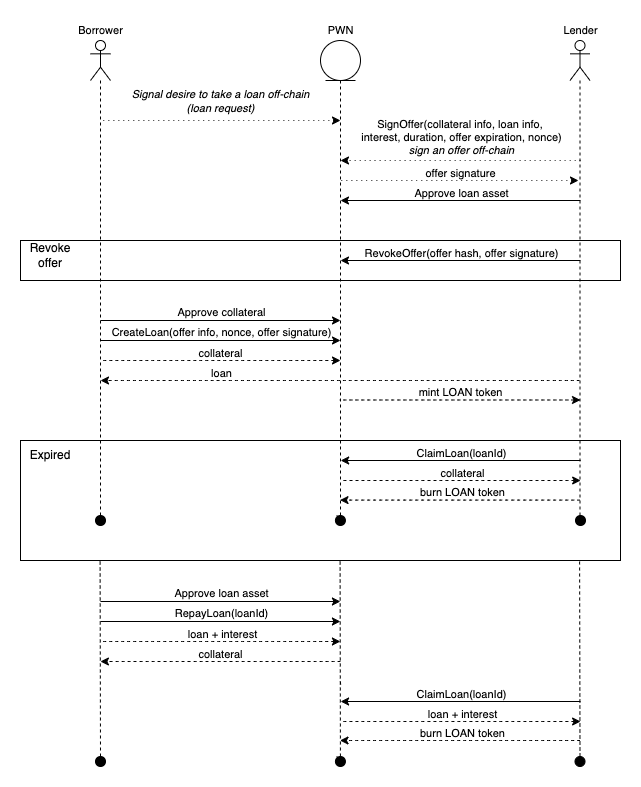

The diagram above was exported from draw.io. Its source (the exported page's mxGraphModel, read from the mxfile embedded in the PNG):
<mxGraphModel dx="1261" dy="896" grid="1" gridSize="10" guides="1" tooltips="1" connect="1" arrows="1" fold="1" page="0" pageScale="1" pageWidth="827" pageHeight="1169" math="0" shadow="0">
  <root>
    <mxCell id="0" />
    <mxCell id="1" parent="0" />
    <mxCell id="2" value="" style="rounded=0;whiteSpace=wrap;html=1;fillColor=none;strokeColor=#000000;" vertex="1" parent="1">
      <mxGeometry x="80" y="440" width="600" height="120" as="geometry" />
    </mxCell>
    <mxCell id="3" value="" style="endArrow=classic;html=1;rounded=0;fontSize=11;curved=1;elbow=vertical;" edge="1" parent="1">
      <mxGeometry width="50" height="50" relative="1" as="geometry">
        <mxPoint x="160" y="340" as="sourcePoint" />
        <mxPoint x="400" y="340" as="targetPoint" />
      </mxGeometry>
    </mxCell>
    <mxCell id="4" value="CreateLoan(offer info, nonce, offer signature)" style="edgeLabel;html=1;align=center;verticalAlign=middle;resizable=0;points=[];fontSize=11;" vertex="1" connectable="0" parent="3">
      <mxGeometry x="-0.0006" y="-1" relative="1" as="geometry">
        <mxPoint y="-10" as="offset" />
      </mxGeometry>
    </mxCell>
    <mxCell id="5" value="" style="endArrow=none;html=1;rounded=0;fontSize=11;curved=1;elbow=vertical;dashed=1;startArrow=classic;startFill=1;endFill=0;dashPattern=1 4;" edge="1" parent="1">
      <mxGeometry width="50" height="50" relative="1" as="geometry">
        <mxPoint x="638" y="180" as="sourcePoint" />
        <mxPoint x="398" y="180" as="targetPoint" />
      </mxGeometry>
    </mxCell>
    <mxCell id="6" value="offer signature" style="edgeLabel;html=1;align=center;verticalAlign=middle;resizable=0;points=[];fontSize=11;" vertex="1" connectable="0" parent="5">
      <mxGeometry x="-0.0818" relative="1" as="geometry">
        <mxPoint x="-8" y="-8" as="offset" />
      </mxGeometry>
    </mxCell>
    <mxCell id="7" value="" style="endArrow=classic;html=1;rounded=0;fontSize=11;curved=1;elbow=vertical;dashed=1;" edge="1" parent="1">
      <mxGeometry width="50" height="50" relative="1" as="geometry">
        <mxPoint x="639" y="380" as="sourcePoint" />
        <mxPoint x="160" y="380" as="targetPoint" />
      </mxGeometry>
    </mxCell>
    <mxCell id="8" value="loan" style="edgeLabel;html=1;align=center;verticalAlign=middle;resizable=0;points=[];fontSize=11;" vertex="1" connectable="0" parent="7">
      <mxGeometry x="-0.0818" relative="1" as="geometry">
        <mxPoint x="-139" y="-8" as="offset" />
      </mxGeometry>
    </mxCell>
    <mxCell id="9" value="" style="endArrow=none;html=1;rounded=0;fontSize=11;curved=1;elbow=vertical;dashed=1;startArrow=classic;startFill=1;endFill=0;" edge="1" parent="1">
      <mxGeometry width="50" height="50" relative="1" as="geometry">
        <mxPoint x="640" y="399.5" as="sourcePoint" />
        <mxPoint x="399.16666666666674" y="399.5" as="targetPoint" />
      </mxGeometry>
    </mxCell>
    <mxCell id="10" value="mint LOAN token" style="edgeLabel;html=1;align=center;verticalAlign=middle;resizable=0;points=[];fontSize=11;" vertex="1" connectable="0" parent="9">
      <mxGeometry x="-0.0818" relative="1" as="geometry">
        <mxPoint x="-10" y="-8" as="offset" />
      </mxGeometry>
    </mxCell>
    <mxCell id="11" value="" style="endArrow=classic;html=1;rounded=0;fontSize=11;curved=1;elbow=vertical;" edge="1" parent="1">
      <mxGeometry width="50" height="50" relative="1" as="geometry">
        <mxPoint x="159.92000000000007" y="621" as="sourcePoint" />
        <mxPoint x="399.9200000000001" y="621" as="targetPoint" />
      </mxGeometry>
    </mxCell>
    <mxCell id="12" value="RepayLoan(loanId)" style="edgeLabel;html=1;align=center;verticalAlign=middle;resizable=0;points=[];fontSize=11;" vertex="1" connectable="0" parent="11">
      <mxGeometry x="-0.0006" y="-1" relative="1" as="geometry">
        <mxPoint y="-10" as="offset" />
      </mxGeometry>
    </mxCell>
    <mxCell id="13" value="" style="endArrow=none;html=1;rounded=0;fontSize=11;curved=1;elbow=vertical;dashed=1;startArrow=classic;startFill=1;endFill=0;" edge="1" parent="1">
      <mxGeometry width="50" height="50" relative="1" as="geometry">
        <mxPoint x="399.9200000000001" y="641" as="sourcePoint" />
        <mxPoint x="159.92000000000007" y="641" as="targetPoint" />
      </mxGeometry>
    </mxCell>
    <mxCell id="14" value="loan + interest" style="edgeLabel;html=1;align=center;verticalAlign=middle;resizable=0;points=[];fontSize=11;" vertex="1" connectable="0" parent="13">
      <mxGeometry x="-0.0818" relative="1" as="geometry">
        <mxPoint x="-8" y="-8" as="offset" />
      </mxGeometry>
    </mxCell>
    <mxCell id="15" value="" style="shape=umlLifeline;participant=umlEntity;perimeter=lifelinePerimeter;whiteSpace=wrap;html=1;container=1;collapsible=0;recursiveResize=0;verticalAlign=top;spacingTop=36;outlineConnect=0;fontSize=11;strokeColor=#000000;strokeWidth=1;" vertex="1" parent="1">
      <mxGeometry x="380" y="40" width="40" height="480" as="geometry" />
    </mxCell>
    <mxCell id="16" value="" style="endArrow=classic;html=1;rounded=0;fontSize=11;curved=1;elbow=vertical;dashed=1;dashPattern=1 4;" edge="1" parent="15">
      <mxGeometry width="50" height="50" relative="1" as="geometry">
        <mxPoint x="260" y="120" as="sourcePoint" />
        <mxPoint x="20" y="120" as="targetPoint" />
      </mxGeometry>
    </mxCell>
    <mxCell id="17" value="SignOffer(collateral info, loan info, &lt;br&gt;interest, duration, offer expiration, nonce)&lt;br&gt;&lt;i&gt;sign an offer off-chain&lt;/i&gt;" style="edgeLabel;html=1;align=center;verticalAlign=middle;resizable=0;points=[];fontSize=11;" vertex="1" connectable="0" parent="16">
      <mxGeometry x="0.0829" y="2" relative="1" as="geometry">
        <mxPoint x="10" y="-26" as="offset" />
      </mxGeometry>
    </mxCell>
    <mxCell id="18" value="" style="shape=umlLifeline;participant=umlActor;perimeter=lifelinePerimeter;whiteSpace=wrap;html=1;container=1;collapsible=0;recursiveResize=0;verticalAlign=top;spacingTop=36;outlineConnect=0;fontSize=11;strokeColor=#000000;strokeWidth=1;" vertex="1" parent="1">
      <mxGeometry x="150" y="40" width="20" height="480" as="geometry" />
    </mxCell>
    <mxCell id="19" value="Borrower" style="text;html=1;align=center;verticalAlign=middle;resizable=0;points=[];autosize=1;strokeColor=none;fillColor=none;fontSize=11;" vertex="1" parent="1">
      <mxGeometry x="130" y="20" width="60" height="20" as="geometry" />
    </mxCell>
    <mxCell id="20" value="PWN" style="text;html=1;align=center;verticalAlign=middle;resizable=0;points=[];autosize=1;strokeColor=none;fillColor=none;fontSize=11;" vertex="1" parent="1">
      <mxGeometry x="380" y="20" width="40" height="20" as="geometry" />
    </mxCell>
    <mxCell id="21" value="" style="shape=umlLifeline;participant=umlActor;perimeter=lifelinePerimeter;whiteSpace=wrap;html=1;container=1;collapsible=0;recursiveResize=0;verticalAlign=top;spacingTop=36;outlineConnect=0;fontSize=11;strokeColor=#000000;strokeWidth=1;" vertex="1" parent="1">
      <mxGeometry x="629.5" y="40" width="20" height="480" as="geometry" />
    </mxCell>
    <mxCell id="22" value="Lender" style="text;html=1;align=center;verticalAlign=middle;resizable=0;points=[];autosize=1;strokeColor=none;fillColor=none;fontSize=11;" vertex="1" parent="1">
      <mxGeometry x="615" y="20" width="50" height="20" as="geometry" />
    </mxCell>
    <mxCell id="23" value="" style="endArrow=none;html=1;rounded=0;fontSize=11;curved=1;elbow=vertical;dashed=1;startArrow=classic;startFill=1;endFill=0;" edge="1" parent="1">
      <mxGeometry width="50" height="50" relative="1" as="geometry">
        <mxPoint x="400" y="360" as="sourcePoint" />
        <mxPoint x="160" y="360" as="targetPoint" />
      </mxGeometry>
    </mxCell>
    <mxCell id="24" value="collateral" style="edgeLabel;html=1;align=center;verticalAlign=middle;resizable=0;points=[];fontSize=11;" vertex="1" connectable="0" parent="23">
      <mxGeometry x="-0.0818" relative="1" as="geometry">
        <mxPoint x="-10" y="-8" as="offset" />
      </mxGeometry>
    </mxCell>
    <mxCell id="25" value="" style="endArrow=classic;html=1;rounded=0;fontSize=11;curved=1;elbow=vertical;" edge="1" parent="1">
      <mxGeometry width="50" height="50" relative="1" as="geometry">
        <mxPoint x="640.1599999999999" y="460" as="sourcePoint" />
        <mxPoint x="400.1600000000001" y="460" as="targetPoint" />
      </mxGeometry>
    </mxCell>
    <mxCell id="26" value="ClaimLoan(loanId)" style="edgeLabel;html=1;align=center;verticalAlign=middle;resizable=0;points=[];fontSize=11;" vertex="1" connectable="0" parent="25">
      <mxGeometry x="0.0829" y="2" relative="1" as="geometry">
        <mxPoint x="10" y="-10" as="offset" />
      </mxGeometry>
    </mxCell>
    <mxCell id="27" value="" style="endArrow=none;html=1;rounded=0;fontSize=11;curved=1;elbow=vertical;dashed=1;startArrow=classic;startFill=1;endFill=0;" edge="1" parent="1">
      <mxGeometry width="50" height="50" relative="1" as="geometry">
        <mxPoint x="640.1599999999999" y="480" as="sourcePoint" />
        <mxPoint x="400.1600000000001" y="480" as="targetPoint" />
      </mxGeometry>
    </mxCell>
    <mxCell id="28" value="collateral" style="edgeLabel;html=1;align=center;verticalAlign=middle;resizable=0;points=[];fontSize=11;" vertex="1" connectable="0" parent="27">
      <mxGeometry x="-0.0818" relative="1" as="geometry">
        <mxPoint x="-8" y="-8" as="offset" />
      </mxGeometry>
    </mxCell>
    <mxCell id="29" value="" style="endArrow=classic;html=1;rounded=0;fontSize=11;curved=1;elbow=vertical;dashed=1;" edge="1" parent="1">
      <mxGeometry width="50" height="50" relative="1" as="geometry">
        <mxPoint x="399.9200000000001" y="661" as="sourcePoint" />
        <mxPoint x="159.92000000000007" y="661" as="targetPoint" />
      </mxGeometry>
    </mxCell>
    <mxCell id="30" value="collateral" style="edgeLabel;html=1;align=center;verticalAlign=middle;resizable=0;points=[];fontSize=11;" vertex="1" connectable="0" parent="29">
      <mxGeometry x="-0.0818" relative="1" as="geometry">
        <mxPoint x="-10" y="-8" as="offset" />
      </mxGeometry>
    </mxCell>
    <mxCell id="31" value="" style="rounded=0;whiteSpace=wrap;html=1;fillColor=none;" vertex="1" parent="1">
      <mxGeometry x="80" y="240" width="600" height="40" as="geometry" />
    </mxCell>
    <mxCell id="32" value="Revoke offer" style="text;html=1;strokeColor=none;fillColor=none;align=center;verticalAlign=middle;whiteSpace=wrap;rounded=0;" vertex="1" parent="1">
      <mxGeometry x="80" y="240" width="60" height="30" as="geometry" />
    </mxCell>
    <mxCell id="33" value="" style="endArrow=classic;html=1;rounded=0;fontSize=11;curved=1;elbow=vertical;" edge="1" parent="1">
      <mxGeometry width="50" height="50" relative="1" as="geometry">
        <mxPoint x="640" y="260" as="sourcePoint" />
        <mxPoint x="400" y="260" as="targetPoint" />
      </mxGeometry>
    </mxCell>
    <mxCell id="34" value="RevokeOffer(offer hash, offer signature)" style="edgeLabel;html=1;align=center;verticalAlign=middle;resizable=0;points=[];fontSize=11;" vertex="1" connectable="0" parent="33">
      <mxGeometry x="0.0829" y="2" relative="1" as="geometry">
        <mxPoint x="10" y="-10" as="offset" />
      </mxGeometry>
    </mxCell>
    <mxCell id="35" value="" style="endArrow=none;dashed=1;html=1;rounded=0;exitX=0.133;exitY=-0.006;exitDx=0;exitDy=0;exitPerimeter=0;startArrow=none;" edge="1" source="44" parent="1">
      <mxGeometry width="50" height="50" relative="1" as="geometry">
        <mxPoint x="396.3299999999999" y="514.94" as="sourcePoint" />
        <mxPoint x="400" y="520" as="targetPoint" />
      </mxGeometry>
    </mxCell>
    <mxCell id="36" value="Expired" style="text;html=1;strokeColor=none;fillColor=none;align=center;verticalAlign=middle;whiteSpace=wrap;rounded=0;" vertex="1" parent="1">
      <mxGeometry x="80" y="440" width="60" height="30" as="geometry" />
    </mxCell>
    <mxCell id="37" value="" style="endArrow=none;dashed=1;html=1;rounded=0;entryX=0.533;entryY=1;entryDx=0;entryDy=0;entryPerimeter=0;" edge="1" parent="1">
      <mxGeometry width="50" height="50" relative="1" as="geometry">
        <mxPoint x="399.9200000000001" y="681" as="sourcePoint" />
        <mxPoint x="400.25" y="686" as="targetPoint" />
      </mxGeometry>
    </mxCell>
    <mxCell id="38" value="" style="endArrow=classic;html=1;rounded=0;fontSize=11;curved=1;elbow=vertical;" edge="1" parent="1">
      <mxGeometry width="50" height="50" relative="1" as="geometry">
        <mxPoint x="640.0799999999999" y="701" as="sourcePoint" />
        <mxPoint x="400.0800000000006" y="701" as="targetPoint" />
      </mxGeometry>
    </mxCell>
    <mxCell id="39" value="ClaimLoan(loanId)" style="edgeLabel;html=1;align=center;verticalAlign=middle;resizable=0;points=[];fontSize=11;" vertex="1" connectable="0" parent="38">
      <mxGeometry x="0.0829" y="2" relative="1" as="geometry">
        <mxPoint x="10" y="-10" as="offset" />
      </mxGeometry>
    </mxCell>
    <mxCell id="40" value="" style="endArrow=none;html=1;rounded=0;fontSize=11;curved=1;elbow=vertical;dashed=1;startArrow=classic;startFill=1;endFill=0;" edge="1" parent="1">
      <mxGeometry width="50" height="50" relative="1" as="geometry">
        <mxPoint x="640.0799999999999" y="721" as="sourcePoint" />
        <mxPoint x="400.0800000000006" y="721" as="targetPoint" />
      </mxGeometry>
    </mxCell>
    <mxCell id="41" value="loan + interest" style="edgeLabel;html=1;align=center;verticalAlign=middle;resizable=0;points=[];fontSize=11;" vertex="1" connectable="0" parent="40">
      <mxGeometry x="-0.0818" relative="1" as="geometry">
        <mxPoint x="-8" y="-8" as="offset" />
      </mxGeometry>
    </mxCell>
    <mxCell id="42" value="" style="endArrow=none;dashed=1;html=1;rounded=0;exitX=0.133;exitY=-0.006;exitDx=0;exitDy=0;exitPerimeter=0;startArrow=none;" edge="1" source="43" parent="1">
      <mxGeometry width="50" height="50" relative="1" as="geometry">
        <mxPoint x="399.75" y="701" as="sourcePoint" />
        <mxPoint x="399.9200000000001" y="761" as="targetPoint" />
      </mxGeometry>
    </mxCell>
    <mxCell id="43" value="" style="ellipse;whiteSpace=wrap;html=1;aspect=fixed;strokeColor=default;fillColor=#000000;" vertex="1" parent="1">
      <mxGeometry x="394.92" y="756" width="10" height="10" as="geometry" />
    </mxCell>
    <mxCell id="44" value="" style="ellipse;whiteSpace=wrap;html=1;aspect=fixed;strokeColor=default;fillColor=#000000;" vertex="1" parent="1">
      <mxGeometry x="394.92" y="515" width="10" height="10" as="geometry" />
    </mxCell>
    <mxCell id="45" value="" style="endArrow=none;dashed=1;html=1;rounded=0;exitX=0.133;exitY=-0.006;exitDx=0;exitDy=0;exitPerimeter=0;startArrow=none;" edge="1" target="44" parent="1">
      <mxGeometry width="50" height="50" relative="1" as="geometry">
        <mxPoint x="396.3299999999999" y="514.9399999999998" as="sourcePoint" />
        <mxPoint x="400" y="520" as="targetPoint" />
      </mxGeometry>
    </mxCell>
    <mxCell id="46" value="" style="endArrow=none;dashed=1;html=1;rounded=0;exitX=0.5;exitY=0;exitDx=0;exitDy=0;" edge="1" source="53" parent="1">
      <mxGeometry width="50" height="50" relative="1" as="geometry">
        <mxPoint x="159.6" y="720" as="sourcePoint" />
        <mxPoint x="159.59999999999968" y="560" as="targetPoint" />
      </mxGeometry>
    </mxCell>
    <mxCell id="47" value="" style="endArrow=none;dashed=1;html=1;rounded=0;startArrow=none;" edge="1" source="51" parent="1">
      <mxGeometry width="50" height="50" relative="1" as="geometry">
        <mxPoint x="639.0999999999999" y="720" as="sourcePoint" />
        <mxPoint x="639.0999999999997" y="560" as="targetPoint" />
      </mxGeometry>
    </mxCell>
    <mxCell id="48" value="" style="endArrow=none;dashed=1;html=1;rounded=0;exitX=0.5;exitY=0;exitDx=0;exitDy=0;" edge="1" source="43" parent="1">
      <mxGeometry width="50" height="50" relative="1" as="geometry">
        <mxPoint x="399.5999999999999" y="720" as="sourcePoint" />
        <mxPoint x="399.5999999999997" y="560" as="targetPoint" />
      </mxGeometry>
    </mxCell>
    <mxCell id="49" value="" style="ellipse;whiteSpace=wrap;html=1;aspect=fixed;strokeColor=default;fillColor=#000000;" vertex="1" parent="1">
      <mxGeometry x="635" y="515" width="10" height="10" as="geometry" />
    </mxCell>
    <mxCell id="50" value="" style="ellipse;whiteSpace=wrap;html=1;aspect=fixed;strokeColor=default;fillColor=#000000;" vertex="1" parent="1">
      <mxGeometry x="155" y="515" width="10" height="10" as="geometry" />
    </mxCell>
    <mxCell id="51" value="" style="ellipse;whiteSpace=wrap;html=1;aspect=fixed;strokeColor=default;fillColor=#000000;" vertex="1" parent="1">
      <mxGeometry x="634.5" y="756" width="10" height="10" as="geometry" />
    </mxCell>
    <mxCell id="52" value="" style="endArrow=none;dashed=1;html=1;rounded=0;" edge="1" target="51" parent="1">
      <mxGeometry width="50" height="50" relative="1" as="geometry">
        <mxPoint x="639.0999999999997" y="760" as="sourcePoint" />
        <mxPoint x="639.0999999999999" y="600" as="targetPoint" />
      </mxGeometry>
    </mxCell>
    <mxCell id="53" value="" style="ellipse;whiteSpace=wrap;html=1;aspect=fixed;strokeColor=default;fillColor=#000000;" vertex="1" parent="1">
      <mxGeometry x="155" y="756" width="10" height="10" as="geometry" />
    </mxCell>
    <mxCell id="54" value="" style="endArrow=classic;html=1;rounded=0;fontSize=11;curved=1;elbow=vertical;dashed=1;" edge="1" parent="1">
      <mxGeometry width="50" height="50" relative="1" as="geometry">
        <mxPoint x="639.5" y="499.5999999999997" as="sourcePoint" />
        <mxPoint x="399.5" y="499.5999999999997" as="targetPoint" />
      </mxGeometry>
    </mxCell>
    <mxCell id="55" value="burn LOAN token" style="edgeLabel;html=1;align=center;verticalAlign=middle;resizable=0;points=[];fontSize=11;" vertex="1" connectable="0" parent="54">
      <mxGeometry x="-0.0818" relative="1" as="geometry">
        <mxPoint x="-8" y="-8" as="offset" />
      </mxGeometry>
    </mxCell>
    <mxCell id="56" value="" style="endArrow=classic;html=1;rounded=0;fontSize=11;curved=1;elbow=vertical;dashed=1;" edge="1" parent="1">
      <mxGeometry width="50" height="50" relative="1" as="geometry">
        <mxPoint x="639.5" y="740" as="sourcePoint" />
        <mxPoint x="399.5" y="740" as="targetPoint" />
      </mxGeometry>
    </mxCell>
    <mxCell id="57" value="burn LOAN token" style="edgeLabel;html=1;align=center;verticalAlign=middle;resizable=0;points=[];fontSize=11;" vertex="1" connectable="0" parent="56">
      <mxGeometry x="-0.0818" relative="1" as="geometry">
        <mxPoint x="-8" y="-8" as="offset" />
      </mxGeometry>
    </mxCell>
    <mxCell id="58" value="" style="endArrow=none;html=1;rounded=0;fontSize=11;curved=1;elbow=vertical;dashed=1;startArrow=classic;startFill=1;endFill=0;dashPattern=1 4;" edge="1" parent="1">
      <mxGeometry width="50" height="50" relative="1" as="geometry">
        <mxPoint x="400" y="120" as="sourcePoint" />
        <mxPoint x="160" y="120" as="targetPoint" />
      </mxGeometry>
    </mxCell>
    <mxCell id="59" value="&lt;i&gt;Signal desire to take a loan off-chain&lt;br&gt;(loan request)&lt;br&gt;&lt;/i&gt;" style="edgeLabel;html=1;align=center;verticalAlign=middle;resizable=0;points=[];fontSize=11;" vertex="1" connectable="0" parent="58">
      <mxGeometry x="-0.0818" relative="1" as="geometry">
        <mxPoint x="-10" y="-20" as="offset" />
      </mxGeometry>
    </mxCell>
    <mxCell id="60" value="" style="endArrow=classic;html=1;rounded=0;fontSize=11;curved=1;elbow=vertical;" edge="1" parent="1">
      <mxGeometry width="50" height="50" relative="1" as="geometry">
        <mxPoint x="640" y="200" as="sourcePoint" />
        <mxPoint x="400" y="200" as="targetPoint" />
      </mxGeometry>
    </mxCell>
    <mxCell id="61" value="Approve loan asset" style="edgeLabel;html=1;align=center;verticalAlign=middle;resizable=0;points=[];fontSize=11;" vertex="1" connectable="0" parent="60">
      <mxGeometry x="0.0829" y="2" relative="1" as="geometry">
        <mxPoint x="10" y="-10" as="offset" />
      </mxGeometry>
    </mxCell>
    <mxCell id="62" value="" style="endArrow=classic;html=1;rounded=0;fontSize=11;curved=1;elbow=vertical;" edge="1" parent="1">
      <mxGeometry width="50" height="50" relative="1" as="geometry">
        <mxPoint x="160" y="320" as="sourcePoint" />
        <mxPoint x="400" y="320" as="targetPoint" />
      </mxGeometry>
    </mxCell>
    <mxCell id="63" value="Approve collateral" style="edgeLabel;html=1;align=center;verticalAlign=middle;resizable=0;points=[];fontSize=11;" vertex="1" connectable="0" parent="62">
      <mxGeometry x="-0.0006" y="-1" relative="1" as="geometry">
        <mxPoint y="-10" as="offset" />
      </mxGeometry>
    </mxCell>
    <mxCell id="64" value="" style="endArrow=classic;html=1;rounded=0;fontSize=11;curved=1;elbow=vertical;" edge="1" parent="1">
      <mxGeometry width="50" height="50" relative="1" as="geometry">
        <mxPoint x="159.92000000000007" y="601" as="sourcePoint" />
        <mxPoint x="399.9200000000001" y="601" as="targetPoint" />
      </mxGeometry>
    </mxCell>
    <mxCell id="65" value="Approve loan asset" style="edgeLabel;html=1;align=center;verticalAlign=middle;resizable=0;points=[];fontSize=11;" vertex="1" connectable="0" parent="64">
      <mxGeometry x="-0.0006" y="-1" relative="1" as="geometry">
        <mxPoint y="-10" as="offset" />
      </mxGeometry>
    </mxCell>
  </root>
</mxGraphModel>